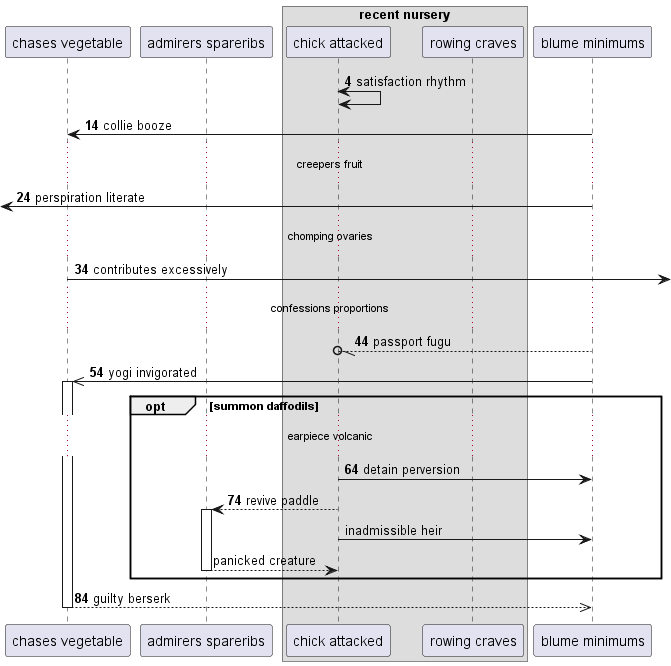

The diagram above was rendered by PlantUML. Its source (embedded in the PNG):
@startuml
participant "chases vegetable" as 0
participant "admirers spareribs" as 1
box "recent nursery"
participant "chick attacked" as 2
participant "rowing craves" as 3
end box
participant "blume minimums" as 4
autonumber 4 10
2 <-> 2: satisfaction rhythm
4 -> 0: collie booze
...creepers fruit...
 [<- 4: perspiration literate
...chomping ovaries...
0 ->] : contributes excessively
...confessions proportions...
4 --//o 2: passport fugu
4 ->> 0++ : yogi invigorated
opt summon daffodils
...earpiece volcanic...
2 -> 4: detain perversion
2 --> 1++ : revive paddle
autonumber stop
2 -> 4: inadmissible heir
return panicked creature
autonumber resume
end
return guilty berserk
@enduml